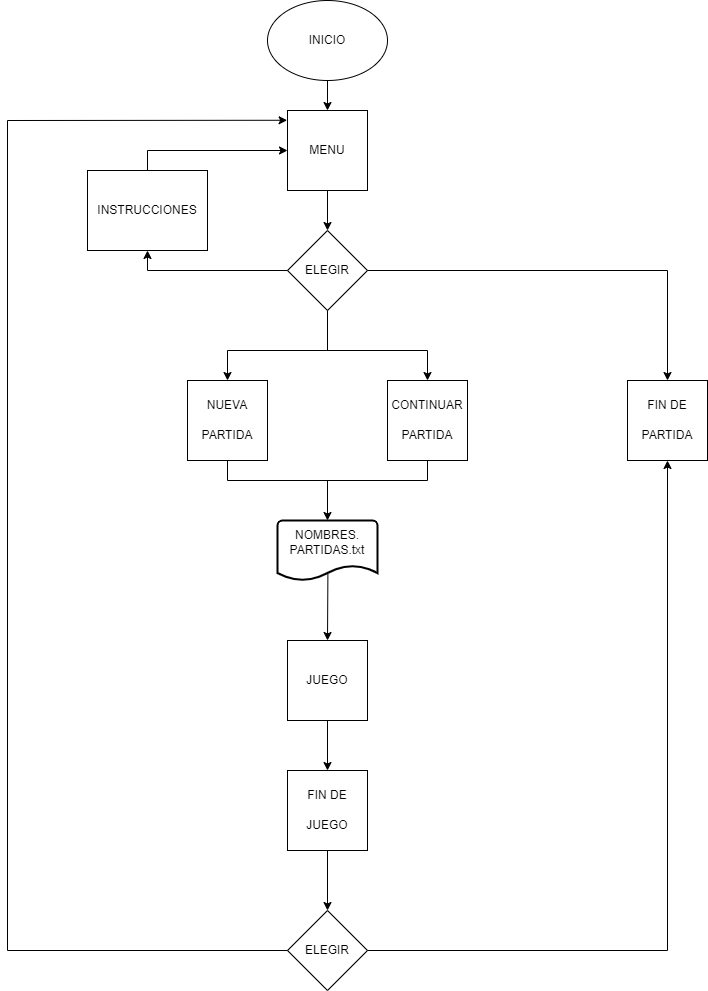

The diagram above was exported from draw.io. Its source (the exported page's mxGraphModel, read from the mxfile embedded in the PNG):
<mxGraphModel dx="1038" dy="579" grid="1" gridSize="10" guides="1" tooltips="1" connect="1" arrows="1" fold="1" page="1" pageScale="1" pageWidth="827" pageHeight="1169" math="0" shadow="0">
  <root>
    <mxCell id="0" />
    <mxCell id="1" parent="0" />
    <mxCell id="8cPF8wXWOig7qIZ4HFOL-1" value="" style="ellipse;whiteSpace=wrap;html=1;" parent="1" vertex="1">
      <mxGeometry x="340" y="40" width="120" height="80" as="geometry" />
    </mxCell>
    <mxCell id="1gezjgUwWoBYikK7MQPP-1" value="" style="whiteSpace=wrap;html=1;aspect=fixed;" vertex="1" parent="1">
      <mxGeometry x="360" y="150" width="80" height="80" as="geometry" />
    </mxCell>
    <mxCell id="1gezjgUwWoBYikK7MQPP-2" value="" style="rhombus;whiteSpace=wrap;html=1;" vertex="1" parent="1">
      <mxGeometry x="360" y="270" width="80" height="80" as="geometry" />
    </mxCell>
    <mxCell id="1gezjgUwWoBYikK7MQPP-4" value="" style="whiteSpace=wrap;html=1;aspect=fixed;" vertex="1" parent="1">
      <mxGeometry x="260" y="420" width="80" height="80" as="geometry" />
    </mxCell>
    <mxCell id="1gezjgUwWoBYikK7MQPP-5" value="" style="whiteSpace=wrap;html=1;aspect=fixed;" vertex="1" parent="1">
      <mxGeometry x="460" y="420" width="80" height="80" as="geometry" />
    </mxCell>
    <mxCell id="1gezjgUwWoBYikK7MQPP-8" value="" style="strokeWidth=2;html=1;shape=mxgraph.flowchart.document2;whiteSpace=wrap;size=0.25;" vertex="1" parent="1">
      <mxGeometry x="350" y="560" width="100" height="60" as="geometry" />
    </mxCell>
    <mxCell id="1gezjgUwWoBYikK7MQPP-9" value="JUEGO" style="whiteSpace=wrap;html=1;aspect=fixed;" vertex="1" parent="1">
      <mxGeometry x="360" y="680" width="80" height="80" as="geometry" />
    </mxCell>
    <mxCell id="1gezjgUwWoBYikK7MQPP-10" value="" style="whiteSpace=wrap;html=1;aspect=fixed;" vertex="1" parent="1">
      <mxGeometry x="360" y="810" width="80" height="80" as="geometry" />
    </mxCell>
    <mxCell id="1gezjgUwWoBYikK7MQPP-11" value="ELEGIR" style="rhombus;whiteSpace=wrap;html=1;" vertex="1" parent="1">
      <mxGeometry x="360" y="950" width="80" height="80" as="geometry" />
    </mxCell>
    <mxCell id="1gezjgUwWoBYikK7MQPP-12" value="" style="whiteSpace=wrap;html=1;aspect=fixed;" vertex="1" parent="1">
      <mxGeometry x="700" y="420" width="80" height="80" as="geometry" />
    </mxCell>
    <mxCell id="1gezjgUwWoBYikK7MQPP-13" value="" style="endArrow=classic;html=1;rounded=0;exitX=0.5;exitY=1;exitDx=0;exitDy=0;entryX=0.5;entryY=0;entryDx=0;entryDy=0;" edge="1" parent="1" source="1gezjgUwWoBYikK7MQPP-1" target="1gezjgUwWoBYikK7MQPP-2">
      <mxGeometry width="50" height="50" relative="1" as="geometry">
        <mxPoint x="390" y="420" as="sourcePoint" />
        <mxPoint x="260" y="350" as="targetPoint" />
      </mxGeometry>
    </mxCell>
    <mxCell id="1gezjgUwWoBYikK7MQPP-14" value="" style="endArrow=classic;html=1;rounded=0;exitX=0.5;exitY=1;exitDx=0;exitDy=0;entryX=0.5;entryY=0;entryDx=0;entryDy=0;" edge="1" parent="1" source="8cPF8wXWOig7qIZ4HFOL-1" target="1gezjgUwWoBYikK7MQPP-1">
      <mxGeometry width="50" height="50" relative="1" as="geometry">
        <mxPoint x="390" y="420" as="sourcePoint" />
        <mxPoint x="440" y="370" as="targetPoint" />
      </mxGeometry>
    </mxCell>
    <mxCell id="1gezjgUwWoBYikK7MQPP-15" value="" style="endArrow=none;html=1;rounded=0;exitX=1;exitY=0.5;exitDx=0;exitDy=0;" edge="1" parent="1" source="1gezjgUwWoBYikK7MQPP-2">
      <mxGeometry width="50" height="50" relative="1" as="geometry">
        <mxPoint x="390" y="420" as="sourcePoint" />
        <mxPoint x="740" y="310" as="targetPoint" />
      </mxGeometry>
    </mxCell>
    <mxCell id="1gezjgUwWoBYikK7MQPP-16" value="" style="endArrow=classic;html=1;rounded=0;entryX=0.5;entryY=0;entryDx=0;entryDy=0;" edge="1" parent="1" target="1gezjgUwWoBYikK7MQPP-12">
      <mxGeometry width="50" height="50" relative="1" as="geometry">
        <mxPoint x="740" y="310" as="sourcePoint" />
        <mxPoint x="440" y="370" as="targetPoint" />
      </mxGeometry>
    </mxCell>
    <mxCell id="1gezjgUwWoBYikK7MQPP-17" value="" style="endArrow=none;html=1;rounded=0;entryX=0;entryY=0.5;entryDx=0;entryDy=0;" edge="1" parent="1" target="1gezjgUwWoBYikK7MQPP-2">
      <mxGeometry width="50" height="50" relative="1" as="geometry">
        <mxPoint x="220" y="310" as="sourcePoint" />
        <mxPoint x="440" y="370" as="targetPoint" />
      </mxGeometry>
    </mxCell>
    <mxCell id="1gezjgUwWoBYikK7MQPP-18" value="" style="endArrow=classic;html=1;rounded=0;entryX=0.5;entryY=1;entryDx=0;entryDy=0;" edge="1" parent="1" target="1gezjgUwWoBYikK7MQPP-46">
      <mxGeometry width="50" height="50" relative="1" as="geometry">
        <mxPoint x="220" y="310" as="sourcePoint" />
        <mxPoint x="220" y="290" as="targetPoint" />
      </mxGeometry>
    </mxCell>
    <mxCell id="1gezjgUwWoBYikK7MQPP-19" value="" style="endArrow=classic;html=1;rounded=0;entryX=0;entryY=0.5;entryDx=0;entryDy=0;" edge="1" parent="1" target="1gezjgUwWoBYikK7MQPP-1">
      <mxGeometry width="50" height="50" relative="1" as="geometry">
        <mxPoint x="220" y="190" as="sourcePoint" />
        <mxPoint x="440" y="370" as="targetPoint" />
      </mxGeometry>
    </mxCell>
    <mxCell id="1gezjgUwWoBYikK7MQPP-20" value="" style="endArrow=none;html=1;rounded=0;exitX=0.5;exitY=0;exitDx=0;exitDy=0;" edge="1" parent="1">
      <mxGeometry width="50" height="50" relative="1" as="geometry">
        <mxPoint x="220" y="210" as="sourcePoint" />
        <mxPoint x="220" y="190" as="targetPoint" />
      </mxGeometry>
    </mxCell>
    <mxCell id="1gezjgUwWoBYikK7MQPP-21" value="" style="endArrow=classic;html=1;rounded=0;entryX=0.5;entryY=0;entryDx=0;entryDy=0;exitX=0.504;exitY=0.89;exitDx=0;exitDy=0;exitPerimeter=0;" edge="1" parent="1" source="1gezjgUwWoBYikK7MQPP-8" target="1gezjgUwWoBYikK7MQPP-9">
      <mxGeometry width="50" height="50" relative="1" as="geometry">
        <mxPoint x="400" y="620" as="sourcePoint" />
        <mxPoint x="440" y="570" as="targetPoint" />
      </mxGeometry>
    </mxCell>
    <mxCell id="1gezjgUwWoBYikK7MQPP-22" value="" style="endArrow=classic;html=1;rounded=0;exitX=0.5;exitY=1;exitDx=0;exitDy=0;entryX=0.5;entryY=0;entryDx=0;entryDy=0;" edge="1" parent="1" source="1gezjgUwWoBYikK7MQPP-9" target="1gezjgUwWoBYikK7MQPP-10">
      <mxGeometry width="50" height="50" relative="1" as="geometry">
        <mxPoint x="390" y="620" as="sourcePoint" />
        <mxPoint x="440" y="570" as="targetPoint" />
      </mxGeometry>
    </mxCell>
    <mxCell id="1gezjgUwWoBYikK7MQPP-23" value="" style="endArrow=none;html=1;rounded=0;" edge="1" parent="1">
      <mxGeometry width="50" height="50" relative="1" as="geometry">
        <mxPoint x="300" y="520" as="sourcePoint" />
        <mxPoint x="500" y="520" as="targetPoint" />
      </mxGeometry>
    </mxCell>
    <mxCell id="1gezjgUwWoBYikK7MQPP-24" value="" style="endArrow=none;html=1;rounded=0;" edge="1" parent="1">
      <mxGeometry width="50" height="50" relative="1" as="geometry">
        <mxPoint x="300" y="390" as="sourcePoint" />
        <mxPoint x="500" y="390" as="targetPoint" />
      </mxGeometry>
    </mxCell>
    <mxCell id="1gezjgUwWoBYikK7MQPP-25" value="" style="endArrow=none;html=1;rounded=0;entryX=0.5;entryY=1;entryDx=0;entryDy=0;" edge="1" parent="1" target="1gezjgUwWoBYikK7MQPP-2">
      <mxGeometry width="50" height="50" relative="1" as="geometry">
        <mxPoint x="400" y="390" as="sourcePoint" />
        <mxPoint x="440" y="570" as="targetPoint" />
      </mxGeometry>
    </mxCell>
    <mxCell id="1gezjgUwWoBYikK7MQPP-26" value="" style="endArrow=classic;html=1;rounded=0;entryX=0.5;entryY=0;entryDx=0;entryDy=0;entryPerimeter=0;" edge="1" parent="1" target="1gezjgUwWoBYikK7MQPP-8">
      <mxGeometry width="50" height="50" relative="1" as="geometry">
        <mxPoint x="400" y="520" as="sourcePoint" />
        <mxPoint x="440" y="570" as="targetPoint" />
      </mxGeometry>
    </mxCell>
    <mxCell id="1gezjgUwWoBYikK7MQPP-27" value="" style="endArrow=none;html=1;rounded=0;entryX=0.5;entryY=1;entryDx=0;entryDy=0;" edge="1" parent="1" target="1gezjgUwWoBYikK7MQPP-5">
      <mxGeometry width="50" height="50" relative="1" as="geometry">
        <mxPoint x="500" y="520" as="sourcePoint" />
        <mxPoint x="520" y="500" as="targetPoint" />
      </mxGeometry>
    </mxCell>
    <mxCell id="1gezjgUwWoBYikK7MQPP-28" value="" style="endArrow=none;html=1;rounded=0;entryX=0.5;entryY=1;entryDx=0;entryDy=0;" edge="1" parent="1" target="1gezjgUwWoBYikK7MQPP-4">
      <mxGeometry width="50" height="50" relative="1" as="geometry">
        <mxPoint x="300" y="520" as="sourcePoint" />
        <mxPoint x="320" y="520" as="targetPoint" />
      </mxGeometry>
    </mxCell>
    <mxCell id="1gezjgUwWoBYikK7MQPP-29" value="" style="endArrow=classic;html=1;rounded=0;entryX=0.5;entryY=0;entryDx=0;entryDy=0;" edge="1" parent="1" target="1gezjgUwWoBYikK7MQPP-5">
      <mxGeometry width="50" height="50" relative="1" as="geometry">
        <mxPoint x="500" y="390" as="sourcePoint" />
        <mxPoint x="440" y="370" as="targetPoint" />
      </mxGeometry>
    </mxCell>
    <mxCell id="1gezjgUwWoBYikK7MQPP-30" value="" style="endArrow=classic;html=1;rounded=0;entryX=0.5;entryY=0;entryDx=0;entryDy=0;" edge="1" parent="1" target="1gezjgUwWoBYikK7MQPP-4">
      <mxGeometry width="50" height="50" relative="1" as="geometry">
        <mxPoint x="300" y="390" as="sourcePoint" />
        <mxPoint x="440" y="370" as="targetPoint" />
      </mxGeometry>
    </mxCell>
    <mxCell id="1gezjgUwWoBYikK7MQPP-31" value="" style="endArrow=none;html=1;rounded=0;exitX=1;exitY=0.5;exitDx=0;exitDy=0;" edge="1" parent="1" source="1gezjgUwWoBYikK7MQPP-11">
      <mxGeometry width="50" height="50" relative="1" as="geometry">
        <mxPoint x="390" y="620" as="sourcePoint" />
        <mxPoint x="740" y="990" as="targetPoint" />
      </mxGeometry>
    </mxCell>
    <mxCell id="1gezjgUwWoBYikK7MQPP-32" value="" style="endArrow=classic;html=1;rounded=0;entryX=0.5;entryY=1;entryDx=0;entryDy=0;" edge="1" parent="1" target="1gezjgUwWoBYikK7MQPP-12">
      <mxGeometry width="50" height="50" relative="1" as="geometry">
        <mxPoint x="740" y="990" as="sourcePoint" />
        <mxPoint x="440" y="570" as="targetPoint" />
      </mxGeometry>
    </mxCell>
    <mxCell id="1gezjgUwWoBYikK7MQPP-33" value="" style="endArrow=none;html=1;rounded=0;exitX=0;exitY=0.5;exitDx=0;exitDy=0;" edge="1" parent="1" source="1gezjgUwWoBYikK7MQPP-11">
      <mxGeometry width="50" height="50" relative="1" as="geometry">
        <mxPoint y="720" as="sourcePoint" />
        <mxPoint x="80" y="990" as="targetPoint" />
      </mxGeometry>
    </mxCell>
    <mxCell id="1gezjgUwWoBYikK7MQPP-34" value="" style="endArrow=none;html=1;rounded=0;" edge="1" parent="1">
      <mxGeometry width="50" height="50" relative="1" as="geometry">
        <mxPoint x="80" y="990" as="sourcePoint" />
        <mxPoint x="80" y="160" as="targetPoint" />
      </mxGeometry>
    </mxCell>
    <mxCell id="1gezjgUwWoBYikK7MQPP-35" value="" style="endArrow=classic;html=1;rounded=0;entryX=-0.005;entryY=0.122;entryDx=0;entryDy=0;entryPerimeter=0;" edge="1" parent="1" target="1gezjgUwWoBYikK7MQPP-1">
      <mxGeometry width="50" height="50" relative="1" as="geometry">
        <mxPoint x="80" y="160" as="sourcePoint" />
        <mxPoint x="150" y="150" as="targetPoint" />
      </mxGeometry>
    </mxCell>
    <mxCell id="1gezjgUwWoBYikK7MQPP-36" value="" style="endArrow=classic;html=1;rounded=0;exitX=0.5;exitY=1;exitDx=0;exitDy=0;" edge="1" parent="1" source="1gezjgUwWoBYikK7MQPP-10" target="1gezjgUwWoBYikK7MQPP-11">
      <mxGeometry width="50" height="50" relative="1" as="geometry">
        <mxPoint x="390" y="820" as="sourcePoint" />
        <mxPoint x="440" y="770" as="targetPoint" />
      </mxGeometry>
    </mxCell>
    <mxCell id="1gezjgUwWoBYikK7MQPP-37" value="ELEGIR" style="text;html=1;strokeColor=none;fillColor=none;align=center;verticalAlign=middle;whiteSpace=wrap;rounded=0;" vertex="1" parent="1">
      <mxGeometry x="370" y="295" width="60" height="30" as="geometry" />
    </mxCell>
    <mxCell id="1gezjgUwWoBYikK7MQPP-38" value="INICIO" style="text;html=1;strokeColor=none;fillColor=none;align=center;verticalAlign=middle;whiteSpace=wrap;rounded=0;" vertex="1" parent="1">
      <mxGeometry x="370" y="65" width="60" height="30" as="geometry" />
    </mxCell>
    <mxCell id="1gezjgUwWoBYikK7MQPP-39" value="MENU" style="text;html=1;strokeColor=none;fillColor=none;align=center;verticalAlign=middle;whiteSpace=wrap;rounded=0;" vertex="1" parent="1">
      <mxGeometry x="370" y="175" width="60" height="30" as="geometry" />
    </mxCell>
    <mxCell id="1gezjgUwWoBYikK7MQPP-40" value="INSTRUCCIONES" style="text;html=1;strokeColor=none;fillColor=none;align=center;verticalAlign=middle;whiteSpace=wrap;rounded=0;" vertex="1" parent="1">
      <mxGeometry x="190" y="235" width="60" height="30" as="geometry" />
    </mxCell>
    <mxCell id="1gezjgUwWoBYikK7MQPP-46" value="INSTRUCCIONES" style="rounded=0;whiteSpace=wrap;html=1;" vertex="1" parent="1">
      <mxGeometry x="160" y="210" width="120" height="80" as="geometry" />
    </mxCell>
    <mxCell id="1gezjgUwWoBYikK7MQPP-47" value="FIN DE" style="text;html=1;strokeColor=none;fillColor=none;align=center;verticalAlign=middle;whiteSpace=wrap;rounded=0;" vertex="1" parent="1">
      <mxGeometry x="710" y="430" width="60" height="30" as="geometry" />
    </mxCell>
    <mxCell id="1gezjgUwWoBYikK7MQPP-48" value="PARTIDA" style="text;html=1;strokeColor=none;fillColor=none;align=center;verticalAlign=middle;whiteSpace=wrap;rounded=0;" vertex="1" parent="1">
      <mxGeometry x="710" y="460" width="60" height="30" as="geometry" />
    </mxCell>
    <mxCell id="1gezjgUwWoBYikK7MQPP-49" value="FIN DE" style="text;html=1;strokeColor=none;fillColor=none;align=center;verticalAlign=middle;whiteSpace=wrap;rounded=0;" vertex="1" parent="1">
      <mxGeometry x="370" y="820" width="60" height="30" as="geometry" />
    </mxCell>
    <mxCell id="1gezjgUwWoBYikK7MQPP-50" value="JUEGO" style="text;html=1;strokeColor=none;fillColor=none;align=center;verticalAlign=middle;whiteSpace=wrap;rounded=0;" vertex="1" parent="1">
      <mxGeometry x="370" y="850" width="60" height="30" as="geometry" />
    </mxCell>
    <mxCell id="1gezjgUwWoBYikK7MQPP-51" value="PARTIDAS.txt" style="text;html=1;strokeColor=none;fillColor=none;align=center;verticalAlign=middle;whiteSpace=wrap;rounded=0;" vertex="1" parent="1">
      <mxGeometry x="370" y="575" width="60" height="30" as="geometry" />
    </mxCell>
    <mxCell id="1gezjgUwWoBYikK7MQPP-52" value="NOMBRES." style="text;html=1;strokeColor=none;fillColor=none;align=center;verticalAlign=middle;whiteSpace=wrap;rounded=0;" vertex="1" parent="1">
      <mxGeometry x="370" y="560" width="60" height="30" as="geometry" />
    </mxCell>
    <mxCell id="1gezjgUwWoBYikK7MQPP-53" value="CONTINUAR" style="text;html=1;strokeColor=none;fillColor=none;align=center;verticalAlign=middle;whiteSpace=wrap;rounded=0;" vertex="1" parent="1">
      <mxGeometry x="470" y="430" width="60" height="30" as="geometry" />
    </mxCell>
    <mxCell id="1gezjgUwWoBYikK7MQPP-54" value="PARTIDA" style="text;html=1;strokeColor=none;fillColor=none;align=center;verticalAlign=middle;whiteSpace=wrap;rounded=0;" vertex="1" parent="1">
      <mxGeometry x="470" y="460" width="60" height="30" as="geometry" />
    </mxCell>
    <mxCell id="1gezjgUwWoBYikK7MQPP-55" value="NUEVA" style="text;html=1;strokeColor=none;fillColor=none;align=center;verticalAlign=middle;whiteSpace=wrap;rounded=0;" vertex="1" parent="1">
      <mxGeometry x="270" y="430" width="60" height="30" as="geometry" />
    </mxCell>
    <mxCell id="1gezjgUwWoBYikK7MQPP-56" value="PARTIDA" style="text;html=1;strokeColor=none;fillColor=none;align=center;verticalAlign=middle;whiteSpace=wrap;rounded=0;" vertex="1" parent="1">
      <mxGeometry x="270" y="460" width="60" height="30" as="geometry" />
    </mxCell>
  </root>
</mxGraphModel>